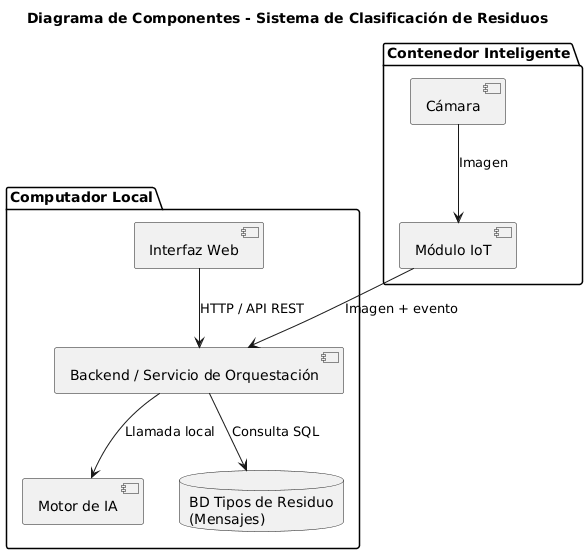

The diagram above was rendered by PlantUML. Its source (embedded in the PNG):
@startuml
title Diagrama de Componentes - Sistema de Clasificación de Residuos

package "Computador Local" {

  component "Interfaz Web" as Web
  component "Backend / Servicio de Orquestación" as Backend
  component "Motor de IA" as IA
  database "BD Tipos de Residuo\n(Mensajes)" as BD

  Web --> Backend : HTTP / API REST
  Backend --> IA : Llamada local
  Backend --> BD : Consulta SQL
}

package "Contenedor Inteligente" {

  component "Módulo IoT" as IoT
  component "Cámara" as Camara

  Camara --> IoT : Imagen
  IoT --> Backend : Imagen + evento
}
@enduml